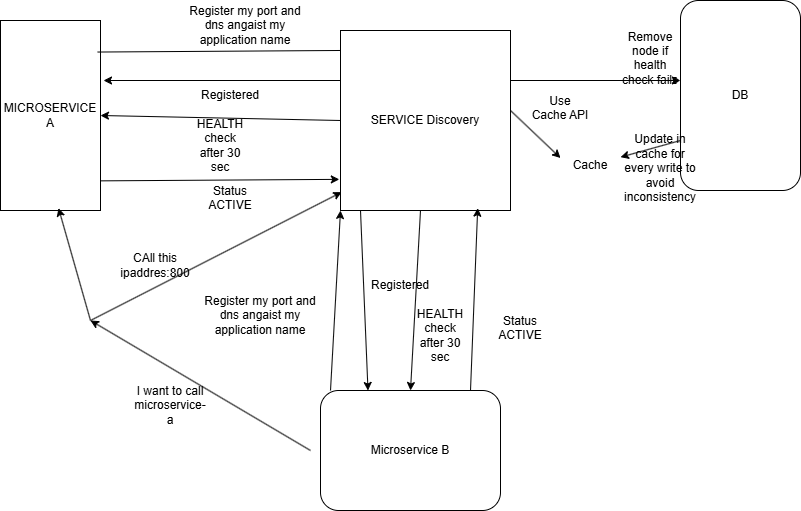

The diagram above was exported from draw.io. Its source (the exported page's mxGraphModel, read from the mxfile embedded in the PNG):
<mxGraphModel dx="1044" dy="527" grid="1" gridSize="10" guides="1" tooltips="1" connect="1" arrows="1" fold="1" page="1" pageScale="1" pageWidth="850" pageHeight="1100" math="0" shadow="0">
  <root>
    <mxCell id="0" />
    <mxCell id="1" parent="0" />
    <mxCell id="MpnzH6qKCU8Vs0E04t58-1" value="MICROSERVICE A" style="rounded=0;whiteSpace=wrap;html=1;" parent="1" vertex="1">
      <mxGeometry x="120" y="60" width="100" height="190" as="geometry" />
    </mxCell>
    <mxCell id="MpnzH6qKCU8Vs0E04t58-2" value="" style="endArrow=none;html=1;rounded=0;entryX=0;entryY=0.111;entryDx=0;entryDy=0;entryPerimeter=0;exitX=0.972;exitY=0.166;exitDx=0;exitDy=0;exitPerimeter=0;" parent="1" source="MpnzH6qKCU8Vs0E04t58-1" target="MpnzH6qKCU8Vs0E04t58-3" edge="1">
      <mxGeometry width="50" height="50" relative="1" as="geometry">
        <mxPoint x="240" y="100" as="sourcePoint" />
        <mxPoint x="400" y="100" as="targetPoint" />
      </mxGeometry>
    </mxCell>
    <mxCell id="MpnzH6qKCU8Vs0E04t58-3" value="SERVICE Discovery" style="rounded=0;whiteSpace=wrap;html=1;" parent="1" vertex="1">
      <mxGeometry x="460" y="70" width="170" height="180" as="geometry" />
    </mxCell>
    <mxCell id="MpnzH6qKCU8Vs0E04t58-5" value="Register my port and dns angaist my application name" style="text;html=1;align=center;verticalAlign=middle;whiteSpace=wrap;rounded=0;" parent="1" vertex="1">
      <mxGeometry x="305" y="50" width="120" height="30" as="geometry" />
    </mxCell>
    <mxCell id="MpnzH6qKCU8Vs0E04t58-6" value="" style="endArrow=classic;html=1;rounded=0;" parent="1" edge="1">
      <mxGeometry width="50" height="50" relative="1" as="geometry">
        <mxPoint x="460" y="120" as="sourcePoint" />
        <mxPoint x="223" y="120" as="targetPoint" />
      </mxGeometry>
    </mxCell>
    <mxCell id="MpnzH6qKCU8Vs0E04t58-7" value="&lt;div&gt;Registered&lt;/div&gt;" style="text;html=1;align=center;verticalAlign=middle;whiteSpace=wrap;rounded=0;" parent="1" vertex="1">
      <mxGeometry x="320" y="120" width="60" height="30" as="geometry" />
    </mxCell>
    <mxCell id="MpnzH6qKCU8Vs0E04t58-10" value="HEALTH check after 30 sec" style="text;html=1;align=center;verticalAlign=middle;whiteSpace=wrap;rounded=0;" parent="1" vertex="1">
      <mxGeometry x="310" y="170" width="60" height="30" as="geometry" />
    </mxCell>
    <mxCell id="MpnzH6qKCU8Vs0E04t58-11" value="" style="endArrow=classic;html=1;rounded=0;entryX=-0.007;entryY=0.827;entryDx=0;entryDy=0;entryPerimeter=0;exitX=0.996;exitY=0.844;exitDx=0;exitDy=0;exitPerimeter=0;" parent="1" source="MpnzH6qKCU8Vs0E04t58-1" target="MpnzH6qKCU8Vs0E04t58-3" edge="1">
      <mxGeometry width="50" height="50" relative="1" as="geometry">
        <mxPoint x="230" y="160" as="sourcePoint" />
        <mxPoint x="280" y="110" as="targetPoint" />
      </mxGeometry>
    </mxCell>
    <mxCell id="MpnzH6qKCU8Vs0E04t58-14" value="Status ACTIVE&lt;div&gt;&lt;br&gt;&lt;/div&gt;" style="text;html=1;align=center;verticalAlign=middle;whiteSpace=wrap;rounded=0;" parent="1" vertex="1">
      <mxGeometry x="320" y="230" width="60" height="30" as="geometry" />
    </mxCell>
    <mxCell id="MpnzH6qKCU8Vs0E04t58-15" value="" style="endArrow=classic;html=1;rounded=0;entryX=1;entryY=0.5;entryDx=0;entryDy=0;" parent="1" target="MpnzH6qKCU8Vs0E04t58-1" edge="1">
      <mxGeometry width="50" height="50" relative="1" as="geometry">
        <mxPoint x="460" y="160" as="sourcePoint" />
        <mxPoint x="510" y="110" as="targetPoint" />
      </mxGeometry>
    </mxCell>
    <mxCell id="MpnzH6qKCU8Vs0E04t58-16" value="Microservice B" style="rounded=1;whiteSpace=wrap;html=1;" parent="1" vertex="1">
      <mxGeometry x="440" y="430" width="180" height="120" as="geometry" />
    </mxCell>
    <mxCell id="MpnzH6qKCU8Vs0E04t58-21" value="" style="endArrow=classic;html=1;rounded=0;" parent="1" edge="1">
      <mxGeometry width="50" height="50" relative="1" as="geometry">
        <mxPoint x="480" y="250" as="sourcePoint" />
        <mxPoint x="487.5" y="430" as="targetPoint" />
      </mxGeometry>
    </mxCell>
    <mxCell id="MpnzH6qKCU8Vs0E04t58-22" value="Register my port and dns angaist my application name" style="text;html=1;align=center;verticalAlign=middle;whiteSpace=wrap;rounded=0;" parent="1" vertex="1">
      <mxGeometry x="320" y="340" width="120" height="30" as="geometry" />
    </mxCell>
    <mxCell id="MpnzH6qKCU8Vs0E04t58-23" value="&lt;div&gt;Registered&lt;/div&gt;" style="text;html=1;align=center;verticalAlign=middle;whiteSpace=wrap;rounded=0;" parent="1" vertex="1">
      <mxGeometry x="490" y="310" width="60" height="30" as="geometry" />
    </mxCell>
    <mxCell id="MpnzH6qKCU8Vs0E04t58-24" value="HEALTH check after 30 sec" style="text;html=1;align=center;verticalAlign=middle;whiteSpace=wrap;rounded=0;" parent="1" vertex="1">
      <mxGeometry x="530" y="360" width="60" height="30" as="geometry" />
    </mxCell>
    <mxCell id="MpnzH6qKCU8Vs0E04t58-25" value="Status ACTIVE&lt;div&gt;&lt;br&gt;&lt;/div&gt;" style="text;html=1;align=center;verticalAlign=middle;whiteSpace=wrap;rounded=0;" parent="1" vertex="1">
      <mxGeometry x="610" y="360" width="60" height="30" as="geometry" />
    </mxCell>
    <mxCell id="MpnzH6qKCU8Vs0E04t58-29" value="" style="endArrow=classic;html=1;rounded=0;entryX=0;entryY=1;entryDx=0;entryDy=0;" parent="1" target="MpnzH6qKCU8Vs0E04t58-3" edge="1">
      <mxGeometry width="50" height="50" relative="1" as="geometry">
        <mxPoint x="450" y="430" as="sourcePoint" />
        <mxPoint x="500" y="380" as="targetPoint" />
      </mxGeometry>
    </mxCell>
    <mxCell id="MpnzH6qKCU8Vs0E04t58-32" value="" style="endArrow=classic;html=1;rounded=0;entryX=0.5;entryY=0;entryDx=0;entryDy=0;" parent="1" target="MpnzH6qKCU8Vs0E04t58-16" edge="1">
      <mxGeometry width="50" height="50" relative="1" as="geometry">
        <mxPoint x="540" y="250" as="sourcePoint" />
        <mxPoint x="590" y="200" as="targetPoint" />
      </mxGeometry>
    </mxCell>
    <mxCell id="MpnzH6qKCU8Vs0E04t58-33" value="" style="endArrow=classic;html=1;rounded=0;entryX=0.807;entryY=0.987;entryDx=0;entryDy=0;entryPerimeter=0;" parent="1" target="MpnzH6qKCU8Vs0E04t58-3" edge="1">
      <mxGeometry width="50" height="50" relative="1" as="geometry">
        <mxPoint x="590" y="430" as="sourcePoint" />
        <mxPoint x="640" y="380" as="targetPoint" />
      </mxGeometry>
    </mxCell>
    <mxCell id="MpnzH6qKCU8Vs0E04t58-34" value="" style="endArrow=classic;html=1;rounded=0;" parent="1" edge="1">
      <mxGeometry width="50" height="50" relative="1" as="geometry">
        <mxPoint x="430" y="490" as="sourcePoint" />
        <mxPoint x="210" y="360" as="targetPoint" />
      </mxGeometry>
    </mxCell>
    <mxCell id="MpnzH6qKCU8Vs0E04t58-35" value="" style="endArrow=classic;html=1;rounded=0;entryX=0.007;entryY=0.898;entryDx=0;entryDy=0;entryPerimeter=0;" parent="1" target="MpnzH6qKCU8Vs0E04t58-3" edge="1">
      <mxGeometry width="50" height="50" relative="1" as="geometry">
        <mxPoint x="210" y="360" as="sourcePoint" />
        <mxPoint x="260" y="310" as="targetPoint" />
      </mxGeometry>
    </mxCell>
    <mxCell id="MpnzH6qKCU8Vs0E04t58-36" value="I want to call microservice-a" style="text;html=1;align=center;verticalAlign=middle;whiteSpace=wrap;rounded=0;" parent="1" vertex="1">
      <mxGeometry x="260" y="430" width="60" height="30" as="geometry" />
    </mxCell>
    <mxCell id="MpnzH6qKCU8Vs0E04t58-37" value="CAll this ipaddres:800" style="text;html=1;align=center;verticalAlign=middle;whiteSpace=wrap;rounded=0;" parent="1" vertex="1">
      <mxGeometry x="245" y="290" width="60" height="30" as="geometry" />
    </mxCell>
    <mxCell id="MpnzH6qKCU8Vs0E04t58-38" value="" style="endArrow=classic;html=1;rounded=0;entryX=0.58;entryY=0.987;entryDx=0;entryDy=0;entryPerimeter=0;" parent="1" target="MpnzH6qKCU8Vs0E04t58-1" edge="1">
      <mxGeometry width="50" height="50" relative="1" as="geometry">
        <mxPoint x="210" y="360" as="sourcePoint" />
        <mxPoint x="260" y="310" as="targetPoint" />
      </mxGeometry>
    </mxCell>
    <mxCell id="_ZvKODrxRmmWLP4g6D3e-1" value="DB" style="rounded=1;whiteSpace=wrap;html=1;" vertex="1" parent="1">
      <mxGeometry x="800" y="40" width="120" height="190" as="geometry" />
    </mxCell>
    <mxCell id="_ZvKODrxRmmWLP4g6D3e-4" value="Remove node if health check fails&lt;div&gt;&lt;br&gt;&lt;/div&gt;" style="text;html=1;align=center;verticalAlign=middle;whiteSpace=wrap;rounded=0;" vertex="1" parent="1">
      <mxGeometry x="740" y="90" width="60" height="30" as="geometry" />
    </mxCell>
    <mxCell id="_ZvKODrxRmmWLP4g6D3e-5" value="Cache" style="text;html=1;align=center;verticalAlign=middle;whiteSpace=wrap;rounded=0;" vertex="1" parent="1">
      <mxGeometry x="680" y="190" width="60" height="30" as="geometry" />
    </mxCell>
    <mxCell id="_ZvKODrxRmmWLP4g6D3e-7" value="" style="endArrow=classic;html=1;rounded=0;entryX=0;entryY=0.25;entryDx=0;entryDy=0;" edge="1" parent="1" target="_ZvKODrxRmmWLP4g6D3e-5">
      <mxGeometry width="50" height="50" relative="1" as="geometry">
        <mxPoint x="630" y="150" as="sourcePoint" />
        <mxPoint x="680" y="100" as="targetPoint" />
      </mxGeometry>
    </mxCell>
    <mxCell id="_ZvKODrxRmmWLP4g6D3e-8" value="Use Cache API&lt;div&gt;&lt;br&gt;&lt;/div&gt;" style="text;html=1;align=center;verticalAlign=middle;whiteSpace=wrap;rounded=0;" vertex="1" parent="1">
      <mxGeometry x="650" y="140" width="60" height="30" as="geometry" />
    </mxCell>
    <mxCell id="_ZvKODrxRmmWLP4g6D3e-10" value="" style="endArrow=classic;html=1;rounded=0;entryX=1;entryY=1;entryDx=0;entryDy=0;" edge="1" parent="1" target="_ZvKODrxRmmWLP4g6D3e-4">
      <mxGeometry width="50" height="50" relative="1" as="geometry">
        <mxPoint x="630" y="120" as="sourcePoint" />
        <mxPoint x="680" y="70" as="targetPoint" />
      </mxGeometry>
    </mxCell>
    <mxCell id="_ZvKODrxRmmWLP4g6D3e-11" value="" style="endArrow=classic;html=1;rounded=0;" edge="1" parent="1" target="_ZvKODrxRmmWLP4g6D3e-5">
      <mxGeometry width="50" height="50" relative="1" as="geometry">
        <mxPoint x="800" y="180" as="sourcePoint" />
        <mxPoint x="850" y="130" as="targetPoint" />
      </mxGeometry>
    </mxCell>
    <mxCell id="_ZvKODrxRmmWLP4g6D3e-12" value="Update in cache for every write to avoid inconsistency&lt;div&gt;&lt;br&gt;&lt;/div&gt;" style="text;html=1;align=center;verticalAlign=middle;whiteSpace=wrap;rounded=0;" vertex="1" parent="1">
      <mxGeometry x="750" y="200" width="60" height="30" as="geometry" />
    </mxCell>
  </root>
</mxGraphModel>